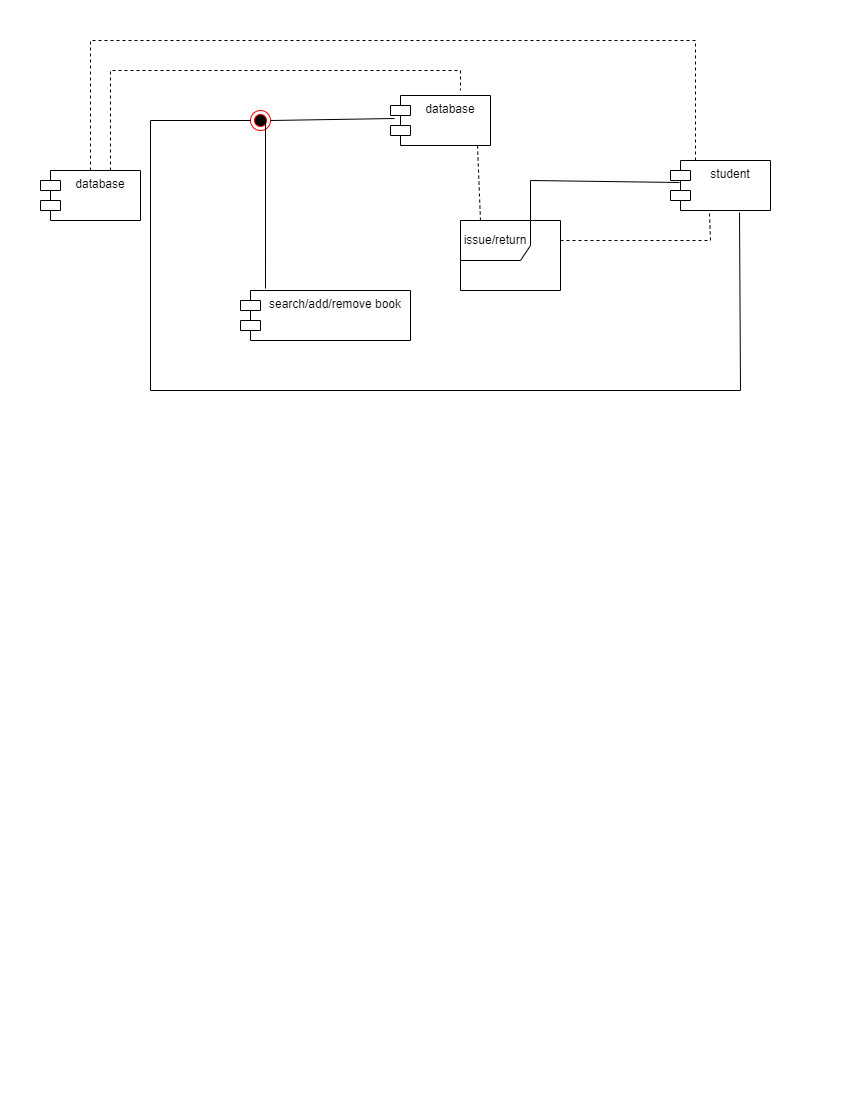

The diagram above was exported from draw.io. Its source (the exported page's mxGraphModel, read from the mxfile embedded in the PNG):
<mxGraphModel dx="880" dy="434" grid="1" gridSize="10" guides="1" tooltips="1" connect="1" arrows="1" fold="1" page="1" pageScale="1" pageWidth="850" pageHeight="1100" math="0" shadow="0">
  <root>
    <mxCell id="0" />
    <mxCell id="1" parent="0" />
    <mxCell id="H7MDaEKY7UnFyDOZIO6m-1" value="database" style="shape=module;align=left;spacingLeft=20;align=center;verticalAlign=top;whiteSpace=wrap;html=1;" vertex="1" parent="1">
      <mxGeometry x="40" y="170" width="100" height="50" as="geometry" />
    </mxCell>
    <mxCell id="H7MDaEKY7UnFyDOZIO6m-2" value="search/add/remove book" style="shape=module;align=left;spacingLeft=20;align=center;verticalAlign=top;whiteSpace=wrap;html=1;" vertex="1" parent="1">
      <mxGeometry x="240" y="290" width="170" height="50" as="geometry" />
    </mxCell>
    <mxCell id="H7MDaEKY7UnFyDOZIO6m-3" value="database" style="shape=module;align=left;spacingLeft=20;align=center;verticalAlign=top;whiteSpace=wrap;html=1;" vertex="1" parent="1">
      <mxGeometry x="390" y="95" width="100" height="50" as="geometry" />
    </mxCell>
    <mxCell id="H7MDaEKY7UnFyDOZIO6m-4" value="student" style="shape=module;align=left;spacingLeft=20;align=center;verticalAlign=top;whiteSpace=wrap;html=1;" vertex="1" parent="1">
      <mxGeometry x="670" y="160" width="100" height="50" as="geometry" />
    </mxCell>
    <mxCell id="H7MDaEKY7UnFyDOZIO6m-5" value="" style="ellipse;html=1;shape=endState;fillColor=#000000;strokeColor=#ff0000;" vertex="1" parent="1">
      <mxGeometry x="250" y="110" width="20" height="20" as="geometry" />
    </mxCell>
    <mxCell id="H7MDaEKY7UnFyDOZIO6m-6" value="" style="endArrow=none;html=1;rounded=0;entryX=0.04;entryY=0.46;entryDx=0;entryDy=0;entryPerimeter=0;exitX=1;exitY=0.5;exitDx=0;exitDy=0;" edge="1" parent="1" source="H7MDaEKY7UnFyDOZIO6m-5" target="H7MDaEKY7UnFyDOZIO6m-3">
      <mxGeometry width="50" height="50" relative="1" as="geometry">
        <mxPoint x="260" y="100" as="sourcePoint" />
        <mxPoint x="310" y="50" as="targetPoint" />
      </mxGeometry>
    </mxCell>
    <mxCell id="H7MDaEKY7UnFyDOZIO6m-9" value="" style="endArrow=none;html=1;rounded=0;exitX=0.147;exitY=-0.04;exitDx=0;exitDy=0;exitPerimeter=0;" edge="1" parent="1" source="H7MDaEKY7UnFyDOZIO6m-2">
      <mxGeometry width="50" height="50" relative="1" as="geometry">
        <mxPoint x="270" y="270" as="sourcePoint" />
        <mxPoint x="265" y="120" as="targetPoint" />
      </mxGeometry>
    </mxCell>
    <mxCell id="H7MDaEKY7UnFyDOZIO6m-10" value="" style="endArrow=none;html=1;rounded=0;exitX=0.69;exitY=1.04;exitDx=0;exitDy=0;exitPerimeter=0;" edge="1" parent="1" source="H7MDaEKY7UnFyDOZIO6m-4">
      <mxGeometry width="50" height="50" relative="1" as="geometry">
        <mxPoint x="730" y="390" as="sourcePoint" />
        <mxPoint x="150" y="120" as="targetPoint" />
        <Array as="points">
          <mxPoint x="740" y="390" />
          <mxPoint x="150" y="390" />
        </Array>
      </mxGeometry>
    </mxCell>
    <mxCell id="H7MDaEKY7UnFyDOZIO6m-11" value="" style="endArrow=none;html=1;rounded=0;entryX=0;entryY=0.5;entryDx=0;entryDy=0;" edge="1" parent="1" target="H7MDaEKY7UnFyDOZIO6m-5">
      <mxGeometry width="50" height="50" relative="1" as="geometry">
        <mxPoint x="150" y="120" as="sourcePoint" />
        <mxPoint x="200" y="65" as="targetPoint" />
      </mxGeometry>
    </mxCell>
    <mxCell id="H7MDaEKY7UnFyDOZIO6m-12" value="" style="endArrow=none;dashed=1;html=1;rounded=0;exitX=0.5;exitY=0;exitDx=0;exitDy=0;entryX=0.25;entryY=0;entryDx=0;entryDy=0;" edge="1" parent="1" source="H7MDaEKY7UnFyDOZIO6m-1" target="H7MDaEKY7UnFyDOZIO6m-4">
      <mxGeometry width="50" height="50" relative="1" as="geometry">
        <mxPoint x="90" y="145" as="sourcePoint" />
        <mxPoint x="750" y="40" as="targetPoint" />
        <Array as="points">
          <mxPoint x="90" y="40" />
          <mxPoint x="695" y="40" />
        </Array>
      </mxGeometry>
    </mxCell>
    <mxCell id="H7MDaEKY7UnFyDOZIO6m-13" value="" style="endArrow=none;dashed=1;html=1;rounded=0;" edge="1" parent="1">
      <mxGeometry width="50" height="50" relative="1" as="geometry">
        <mxPoint x="110" y="170" as="sourcePoint" />
        <mxPoint x="460" y="90" as="targetPoint" />
        <Array as="points">
          <mxPoint x="110" y="70" />
          <mxPoint x="460" y="70" />
        </Array>
      </mxGeometry>
    </mxCell>
    <mxCell id="H7MDaEKY7UnFyDOZIO6m-14" value="issue/return" style="shape=umlFrame;whiteSpace=wrap;html=1;pointerEvents=0;width=70;height=40;" vertex="1" parent="1">
      <mxGeometry x="460" y="220" width="100" height="70" as="geometry" />
    </mxCell>
    <mxCell id="H7MDaEKY7UnFyDOZIO6m-15" value="" style="endArrow=none;dashed=1;html=1;rounded=0;entryX=0.87;entryY=1;entryDx=0;entryDy=0;entryPerimeter=0;" edge="1" parent="1" target="H7MDaEKY7UnFyDOZIO6m-3">
      <mxGeometry width="50" height="50" relative="1" as="geometry">
        <mxPoint x="480" y="220" as="sourcePoint" />
        <mxPoint x="530" y="170" as="targetPoint" />
      </mxGeometry>
    </mxCell>
    <mxCell id="H7MDaEKY7UnFyDOZIO6m-16" value="" style="endArrow=none;dashed=1;html=1;rounded=0;entryX=0.39;entryY=1.06;entryDx=0;entryDy=0;entryPerimeter=0;" edge="1" parent="1" target="H7MDaEKY7UnFyDOZIO6m-4">
      <mxGeometry width="50" height="50" relative="1" as="geometry">
        <mxPoint x="560" y="240" as="sourcePoint" />
        <mxPoint x="680" y="240" as="targetPoint" />
        <Array as="points">
          <mxPoint x="710" y="240" />
        </Array>
      </mxGeometry>
    </mxCell>
    <mxCell id="H7MDaEKY7UnFyDOZIO6m-17" value="" style="endArrow=none;html=1;rounded=0;entryX=0.09;entryY=0.44;entryDx=0;entryDy=0;entryPerimeter=0;" edge="1" parent="1" target="H7MDaEKY7UnFyDOZIO6m-4">
      <mxGeometry width="50" height="50" relative="1" as="geometry">
        <mxPoint x="530" y="220" as="sourcePoint" />
        <mxPoint x="580" y="170" as="targetPoint" />
        <Array as="points">
          <mxPoint x="530" y="180" />
        </Array>
      </mxGeometry>
    </mxCell>
  </root>
</mxGraphModel>